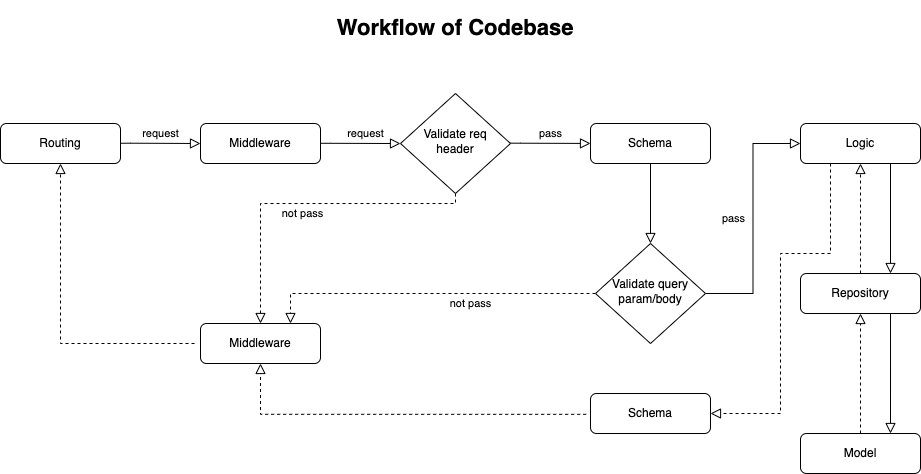

The diagram above was exported from draw.io. Its source (the exported page's mxGraphModel, read from the mxfile embedded in the PNG):
<mxGraphModel dx="1666" dy="1889" grid="1" gridSize="10" guides="1" tooltips="1" connect="1" arrows="1" fold="1" page="1" pageScale="1" pageWidth="827" pageHeight="1169" math="0" shadow="0">
  <root>
    <mxCell id="WIyWlLk6GJQsqaUBKTNV-0" />
    <mxCell id="WIyWlLk6GJQsqaUBKTNV-1" parent="WIyWlLk6GJQsqaUBKTNV-0" />
    <mxCell id="WIyWlLk6GJQsqaUBKTNV-3" value="Routing" style="rounded=1;whiteSpace=wrap;html=1;fontSize=12;glass=0;strokeWidth=1;shadow=0;" parent="WIyWlLk6GJQsqaUBKTNV-1" vertex="1">
      <mxGeometry x="160" y="80" width="120" height="40" as="geometry" />
    </mxCell>
    <mxCell id="WIyWlLk6GJQsqaUBKTNV-6" value="Validate req header" style="rhombus;whiteSpace=wrap;html=1;shadow=0;fontFamily=Helvetica;fontSize=12;align=center;strokeWidth=1;spacing=6;spacingTop=-4;" parent="WIyWlLk6GJQsqaUBKTNV-1" vertex="1">
      <mxGeometry x="560" y="50" width="110" height="100" as="geometry" />
    </mxCell>
    <mxCell id="WIyWlLk6GJQsqaUBKTNV-7" value="Logic" style="rounded=1;whiteSpace=wrap;html=1;fontSize=12;glass=0;strokeWidth=1;shadow=0;" parent="WIyWlLk6GJQsqaUBKTNV-1" vertex="1">
      <mxGeometry x="960" y="80" width="120" height="40" as="geometry" />
    </mxCell>
    <mxCell id="WIyWlLk6GJQsqaUBKTNV-9" value="not pass" style="edgeStyle=orthogonalEdgeStyle;rounded=0;html=1;jettySize=auto;orthogonalLoop=1;fontSize=11;endArrow=block;endFill=0;endSize=8;strokeWidth=1;shadow=0;labelBackgroundColor=none;exitX=0.5;exitY=1;exitDx=0;exitDy=0;dashed=1;entryX=0.5;entryY=0;entryDx=0;entryDy=0;" parent="WIyWlLk6GJQsqaUBKTNV-1" source="WIyWlLk6GJQsqaUBKTNV-6" target="K8cHkzTH5dcUrKz-YDAw-18" edge="1">
      <mxGeometry y="10" relative="1" as="geometry">
        <mxPoint as="offset" />
        <mxPoint x="270" y="330" as="sourcePoint" />
        <mxPoint x="420" y="220" as="targetPoint" />
        <Array as="points">
          <mxPoint x="615" y="160" />
          <mxPoint x="420" y="160" />
        </Array>
      </mxGeometry>
    </mxCell>
    <mxCell id="WIyWlLk6GJQsqaUBKTNV-11" value="Repository" style="rounded=1;whiteSpace=wrap;html=1;fontSize=12;glass=0;strokeWidth=1;shadow=0;" parent="WIyWlLk6GJQsqaUBKTNV-1" vertex="1">
      <mxGeometry x="960" y="230" width="120" height="40" as="geometry" />
    </mxCell>
    <mxCell id="K8cHkzTH5dcUrKz-YDAw-0" value="Middleware" style="rounded=1;whiteSpace=wrap;html=1;fontSize=12;glass=0;strokeWidth=1;shadow=0;" vertex="1" parent="WIyWlLk6GJQsqaUBKTNV-1">
      <mxGeometry x="360" y="80" width="120" height="40" as="geometry" />
    </mxCell>
    <mxCell id="K8cHkzTH5dcUrKz-YDAw-1" value="" style="edgeStyle=orthogonalEdgeStyle;rounded=0;html=1;jettySize=auto;orthogonalLoop=1;fontSize=11;endArrow=block;endFill=0;endSize=8;strokeWidth=1;shadow=0;labelBackgroundColor=none;entryX=0;entryY=0.5;entryDx=0;entryDy=0;" edge="1" parent="WIyWlLk6GJQsqaUBKTNV-1" target="K8cHkzTH5dcUrKz-YDAw-0">
      <mxGeometry y="10" relative="1" as="geometry">
        <mxPoint as="offset" />
        <mxPoint x="280" y="99.74" as="sourcePoint" />
        <mxPoint x="330" y="99.74" as="targetPoint" />
        <Array as="points">
          <mxPoint x="290" y="100" />
        </Array>
      </mxGeometry>
    </mxCell>
    <mxCell id="K8cHkzTH5dcUrKz-YDAw-2" value="" style="edgeStyle=orthogonalEdgeStyle;rounded=0;html=1;jettySize=auto;orthogonalLoop=1;fontSize=11;endArrow=block;endFill=0;endSize=8;strokeWidth=1;shadow=0;labelBackgroundColor=none;entryX=0;entryY=0.5;entryDx=0;entryDy=0;" edge="1" parent="WIyWlLk6GJQsqaUBKTNV-1">
      <mxGeometry y="10" relative="1" as="geometry">
        <mxPoint as="offset" />
        <mxPoint x="480" y="99.77000000000001" as="sourcePoint" />
        <mxPoint x="560" y="100.03" as="targetPoint" />
        <Array as="points">
          <mxPoint x="490" y="100.03" />
        </Array>
      </mxGeometry>
    </mxCell>
    <mxCell id="K8cHkzTH5dcUrKz-YDAw-7" value="pass" style="edgeStyle=orthogonalEdgeStyle;rounded=0;html=1;jettySize=auto;orthogonalLoop=1;fontSize=11;endArrow=block;endFill=0;endSize=8;strokeWidth=1;shadow=0;labelBackgroundColor=none;entryX=0;entryY=0.5;entryDx=0;entryDy=0;" edge="1" parent="WIyWlLk6GJQsqaUBKTNV-1">
      <mxGeometry y="10" relative="1" as="geometry">
        <mxPoint as="offset" />
        <mxPoint x="670" y="99.66999999999999" as="sourcePoint" />
        <mxPoint x="750" y="99.92999999999998" as="targetPoint" />
        <Array as="points">
          <mxPoint x="680" y="99.93" />
        </Array>
      </mxGeometry>
    </mxCell>
    <mxCell id="K8cHkzTH5dcUrKz-YDAw-8" value="Schema" style="rounded=1;whiteSpace=wrap;html=1;fontSize=12;glass=0;strokeWidth=1;shadow=0;" vertex="1" parent="WIyWlLk6GJQsqaUBKTNV-1">
      <mxGeometry x="750" y="80" width="120" height="40" as="geometry" />
    </mxCell>
    <mxCell id="K8cHkzTH5dcUrKz-YDAw-10" value="" style="edgeStyle=orthogonalEdgeStyle;rounded=0;html=1;jettySize=auto;orthogonalLoop=1;fontSize=11;endArrow=block;endFill=0;endSize=8;strokeWidth=1;shadow=0;labelBackgroundColor=none;entryX=0.5;entryY=0;entryDx=0;entryDy=0;exitX=0.5;exitY=1;exitDx=0;exitDy=0;" edge="1" parent="WIyWlLk6GJQsqaUBKTNV-1" source="K8cHkzTH5dcUrKz-YDAw-8" target="K8cHkzTH5dcUrKz-YDAw-9">
      <mxGeometry y="20" relative="1" as="geometry">
        <mxPoint as="offset" />
        <mxPoint x="820" y="140" as="sourcePoint" />
        <mxPoint x="860" y="180.25999999999993" as="targetPoint" />
        <Array as="points">
          <mxPoint x="810" y="190" />
          <mxPoint x="810" y="190" />
        </Array>
      </mxGeometry>
    </mxCell>
    <mxCell id="K8cHkzTH5dcUrKz-YDAw-11" value="not pass" style="edgeStyle=orthogonalEdgeStyle;rounded=0;html=1;jettySize=auto;orthogonalLoop=1;fontSize=11;endArrow=block;endFill=0;endSize=8;strokeWidth=1;shadow=0;labelBackgroundColor=none;exitX=0;exitY=0.5;exitDx=0;exitDy=0;dashed=1;entryX=0.75;entryY=0;entryDx=0;entryDy=0;" edge="1" parent="WIyWlLk6GJQsqaUBKTNV-1" source="K8cHkzTH5dcUrKz-YDAw-9" target="K8cHkzTH5dcUrKz-YDAw-18">
      <mxGeometry x="-0.2537" y="10" relative="1" as="geometry">
        <mxPoint as="offset" />
        <mxPoint x="745" y="240" as="sourcePoint" />
        <mxPoint x="220" y="120" as="targetPoint" />
        <Array as="points">
          <mxPoint x="450" y="250" />
        </Array>
      </mxGeometry>
    </mxCell>
    <mxCell id="K8cHkzTH5dcUrKz-YDAw-12" value="pass" style="edgeStyle=orthogonalEdgeStyle;rounded=0;html=1;jettySize=auto;orthogonalLoop=1;fontSize=11;endArrow=block;endFill=0;endSize=8;strokeWidth=1;shadow=0;labelBackgroundColor=none;exitX=1;exitY=0.5;exitDx=0;exitDy=0;entryX=0;entryY=0.5;entryDx=0;entryDy=0;" edge="1" parent="WIyWlLk6GJQsqaUBKTNV-1" source="K8cHkzTH5dcUrKz-YDAw-9" target="WIyWlLk6GJQsqaUBKTNV-7">
      <mxGeometry y="20" relative="1" as="geometry">
        <mxPoint as="offset" />
        <mxPoint x="870" y="250" as="sourcePoint" />
        <mxPoint x="900" y="80" as="targetPoint" />
        <Array as="points" />
      </mxGeometry>
    </mxCell>
    <mxCell id="K8cHkzTH5dcUrKz-YDAw-13" value="" style="edgeStyle=orthogonalEdgeStyle;rounded=0;html=1;jettySize=auto;orthogonalLoop=1;fontSize=11;endArrow=block;endFill=0;endSize=8;strokeWidth=1;shadow=0;labelBackgroundColor=none;exitX=0.75;exitY=1;exitDx=0;exitDy=0;entryX=0.75;entryY=0;entryDx=0;entryDy=0;" edge="1" parent="WIyWlLk6GJQsqaUBKTNV-1" source="WIyWlLk6GJQsqaUBKTNV-7" target="WIyWlLk6GJQsqaUBKTNV-11">
      <mxGeometry y="20" relative="1" as="geometry">
        <mxPoint as="offset" />
        <mxPoint x="809.5500000000001" y="419.9999999999999" as="sourcePoint" />
        <mxPoint x="1100" y="320" as="targetPoint" />
        <Array as="points" />
      </mxGeometry>
    </mxCell>
    <mxCell id="K8cHkzTH5dcUrKz-YDAw-14" value="&lt;h1&gt;Workflow of Codebase&lt;/h1&gt;" style="text;html=1;strokeColor=none;fillColor=none;align=center;verticalAlign=middle;whiteSpace=wrap;rounded=0;fontSize=11;" vertex="1" parent="WIyWlLk6GJQsqaUBKTNV-1">
      <mxGeometry x="460" y="-30" width="310" height="30" as="geometry" />
    </mxCell>
    <mxCell id="K8cHkzTH5dcUrKz-YDAw-15" value="" style="edgeStyle=orthogonalEdgeStyle;rounded=0;html=1;jettySize=auto;orthogonalLoop=1;fontSize=11;endArrow=block;endFill=0;endSize=8;strokeWidth=1;shadow=0;labelBackgroundColor=none;dashed=1;exitX=0.5;exitY=0;exitDx=0;exitDy=0;entryX=0.5;entryY=1;entryDx=0;entryDy=0;" edge="1" parent="WIyWlLk6GJQsqaUBKTNV-1" source="K8cHkzTH5dcUrKz-YDAw-27" target="WIyWlLk6GJQsqaUBKTNV-11">
      <mxGeometry y="40" relative="1" as="geometry">
        <mxPoint as="offset" />
        <mxPoint x="1000" y="470" as="sourcePoint" />
        <mxPoint x="1000" y="270" as="targetPoint" />
        <Array as="points">
          <mxPoint x="1020" y="290" />
          <mxPoint x="1020" y="290" />
        </Array>
      </mxGeometry>
    </mxCell>
    <mxCell id="K8cHkzTH5dcUrKz-YDAw-18" value="Middleware" style="rounded=1;whiteSpace=wrap;html=1;fontSize=12;glass=0;strokeWidth=1;shadow=0;" vertex="1" parent="WIyWlLk6GJQsqaUBKTNV-1">
      <mxGeometry x="360" y="280" width="120" height="40" as="geometry" />
    </mxCell>
    <mxCell id="K8cHkzTH5dcUrKz-YDAw-19" value="" style="edgeStyle=orthogonalEdgeStyle;rounded=0;html=1;jettySize=auto;orthogonalLoop=1;fontSize=11;endArrow=block;endFill=0;endSize=8;strokeWidth=1;shadow=0;labelBackgroundColor=none;exitX=0;exitY=0.5;exitDx=0;exitDy=0;dashed=1;entryX=0.5;entryY=1;entryDx=0;entryDy=0;" edge="1" parent="WIyWlLk6GJQsqaUBKTNV-1" target="WIyWlLk6GJQsqaUBKTNV-3">
      <mxGeometry x="0.1083" y="30" relative="1" as="geometry">
        <mxPoint as="offset" />
        <mxPoint x="354" y="300" as="sourcePoint" />
        <mxPoint x="43" y="330" as="targetPoint" />
        <Array as="points">
          <mxPoint x="220" y="300" />
        </Array>
      </mxGeometry>
    </mxCell>
    <mxCell id="K8cHkzTH5dcUrKz-YDAw-20" value="Schema" style="rounded=1;whiteSpace=wrap;html=1;fontSize=12;glass=0;strokeWidth=1;shadow=0;" vertex="1" parent="WIyWlLk6GJQsqaUBKTNV-1">
      <mxGeometry x="750" y="350" width="120" height="40" as="geometry" />
    </mxCell>
    <mxCell id="K8cHkzTH5dcUrKz-YDAw-22" value="" style="edgeStyle=orthogonalEdgeStyle;rounded=0;html=1;jettySize=auto;orthogonalLoop=1;fontSize=11;endArrow=block;endFill=0;endSize=8;strokeWidth=1;shadow=0;labelBackgroundColor=none;exitX=-0.036;exitY=0.521;exitDx=0;exitDy=0;dashed=1;entryX=0.5;entryY=1;entryDx=0;entryDy=0;exitPerimeter=0;" edge="1" parent="WIyWlLk6GJQsqaUBKTNV-1" source="K8cHkzTH5dcUrKz-YDAw-20" target="K8cHkzTH5dcUrKz-YDAw-18">
      <mxGeometry y="10" relative="1" as="geometry">
        <mxPoint as="offset" />
        <mxPoint x="550" y="399.68000000000023" as="sourcePoint" />
        <mxPoint x="400" y="400" as="targetPoint" />
        <Array as="points" />
      </mxGeometry>
    </mxCell>
    <mxCell id="K8cHkzTH5dcUrKz-YDAw-9" value="Validate query param/body" style="rhombus;whiteSpace=wrap;html=1;shadow=0;fontFamily=Helvetica;fontSize=12;align=center;strokeWidth=1;spacing=6;spacingTop=-4;" vertex="1" parent="WIyWlLk6GJQsqaUBKTNV-1">
      <mxGeometry x="755" y="200" width="110" height="100" as="geometry" />
    </mxCell>
    <mxCell id="K8cHkzTH5dcUrKz-YDAw-24" value="" style="edgeStyle=orthogonalEdgeStyle;rounded=0;html=1;jettySize=auto;orthogonalLoop=1;fontSize=11;endArrow=block;endFill=0;endSize=8;strokeWidth=1;shadow=0;labelBackgroundColor=none;exitX=0.25;exitY=1;exitDx=0;exitDy=0;dashed=1;entryX=1;entryY=0.5;entryDx=0;entryDy=0;" edge="1" parent="WIyWlLk6GJQsqaUBKTNV-1" source="WIyWlLk6GJQsqaUBKTNV-7" target="K8cHkzTH5dcUrKz-YDAw-20">
      <mxGeometry y="10" relative="1" as="geometry">
        <mxPoint as="offset" />
        <mxPoint x="939.9999999999998" y="369.6800000000003" as="sourcePoint" />
        <mxPoint x="809.9999999999998" y="290" as="targetPoint" />
        <Array as="points">
          <mxPoint x="990" y="210" />
          <mxPoint x="940" y="210" />
          <mxPoint x="940" y="370" />
        </Array>
      </mxGeometry>
    </mxCell>
    <mxCell id="K8cHkzTH5dcUrKz-YDAw-25" value="request" style="text;html=1;align=center;verticalAlign=middle;resizable=0;points=[];autosize=1;strokeColor=none;fillColor=none;fontSize=11;" vertex="1" parent="WIyWlLk6GJQsqaUBKTNV-1">
      <mxGeometry x="295" y="80" width="50" height="20" as="geometry" />
    </mxCell>
    <mxCell id="K8cHkzTH5dcUrKz-YDAw-26" value="request" style="text;html=1;align=center;verticalAlign=middle;resizable=0;points=[];autosize=1;strokeColor=none;fillColor=none;fontSize=11;" vertex="1" parent="WIyWlLk6GJQsqaUBKTNV-1">
      <mxGeometry x="500" y="80" width="50" height="20" as="geometry" />
    </mxCell>
    <mxCell id="K8cHkzTH5dcUrKz-YDAw-27" value="Model" style="rounded=1;whiteSpace=wrap;html=1;fontSize=12;glass=0;strokeWidth=1;shadow=0;" vertex="1" parent="WIyWlLk6GJQsqaUBKTNV-1">
      <mxGeometry x="960" y="390" width="120" height="40" as="geometry" />
    </mxCell>
    <mxCell id="K8cHkzTH5dcUrKz-YDAw-28" value="" style="edgeStyle=orthogonalEdgeStyle;rounded=0;html=1;jettySize=auto;orthogonalLoop=1;fontSize=11;endArrow=block;endFill=0;endSize=8;strokeWidth=1;shadow=0;labelBackgroundColor=none;dashed=1;entryX=0.5;entryY=1;entryDx=0;entryDy=0;exitX=0.5;exitY=0;exitDx=0;exitDy=0;" edge="1" parent="WIyWlLk6GJQsqaUBKTNV-1" source="WIyWlLk6GJQsqaUBKTNV-11" target="WIyWlLk6GJQsqaUBKTNV-7">
      <mxGeometry y="40" relative="1" as="geometry">
        <mxPoint as="offset" />
        <mxPoint x="1001" y="230" as="sourcePoint" />
        <mxPoint x="1000.52" y="120" as="targetPoint" />
        <Array as="points">
          <mxPoint x="1020" y="210" />
          <mxPoint x="1020" y="210" />
        </Array>
      </mxGeometry>
    </mxCell>
    <mxCell id="K8cHkzTH5dcUrKz-YDAw-29" value="" style="edgeStyle=orthogonalEdgeStyle;rounded=0;html=1;jettySize=auto;orthogonalLoop=1;fontSize=11;endArrow=block;endFill=0;endSize=8;strokeWidth=1;shadow=0;labelBackgroundColor=none;exitX=0.75;exitY=1;exitDx=0;exitDy=0;entryX=0.75;entryY=0;entryDx=0;entryDy=0;" edge="1" parent="WIyWlLk6GJQsqaUBKTNV-1" target="K8cHkzTH5dcUrKz-YDAw-27">
      <mxGeometry y="20" relative="1" as="geometry">
        <mxPoint as="offset" />
        <mxPoint x="1050.0200000000002" y="270" as="sourcePoint" />
        <mxPoint x="1050.0199999999998" y="380" as="targetPoint" />
        <Array as="points" />
      </mxGeometry>
    </mxCell>
  </root>
</mxGraphModel>